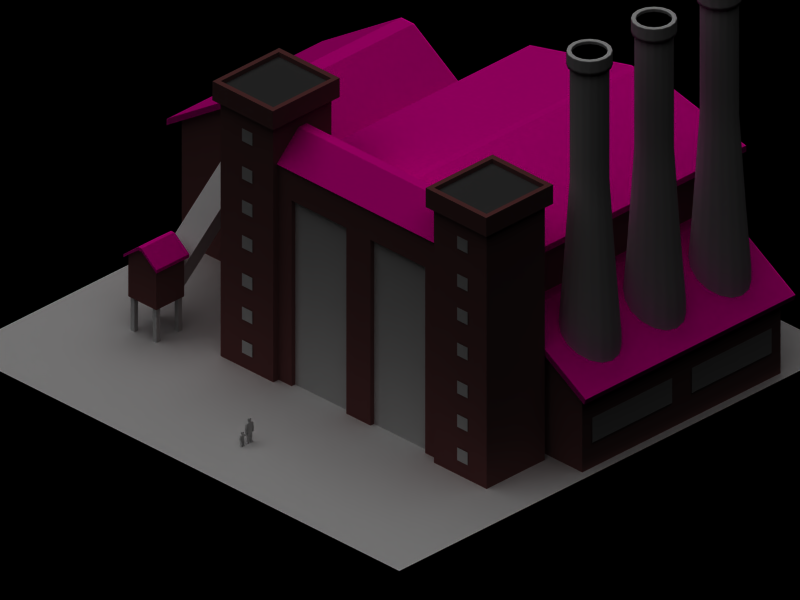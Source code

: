 # Source: powerscoal-empty.blend  (saved by Blender 2.36.0; exported with 4.5.12 LTS)
import bpy
from mathutils import Matrix  # noqa: F401  (used for matrix-valued properties, if any)

bpy.ops.wm.read_factory_settings(use_empty=True)
scene = bpy.context.scene
scene.name = '1'

# ---- collections
col_collection_1 = bpy.data.collections.new('Collection 1'); scene.collection.children.link(col_collection_1)

# ---- materials (node trees are filled in below, after node groups)
mat_wall = bpy.data.materials.new('Wall')
mat_wall.alpha_threshold = 0.0
mat_wall.preview_render_type = 'FLAT'
mat_wall.roughness = 0.5
mat_wall.line_color = (0.0, 0.0, 0.0, 1.0)
mat_window = bpy.data.materials.new('Window')
mat_window.alpha_threshold = 0.0
mat_window.preview_render_type = 'CUBE'
mat_window.roughness = 0.5
mat_window.specular_intensity = 0.8177
mat_window.line_color = (0.0, 0.0, 0.0, 1.0)
mat_firestationwall_002 = bpy.data.materials.new('FirestationWall.002')
mat_firestationwall_002.alpha_threshold = 0.0
mat_firestationwall_002.preview_render_type = 'CUBE'
mat_firestationwall_002.diffuse_color = (0.4316, 0.2347, 0.2347, 1.0)
mat_firestationwall_002.roughness = 0.5
mat_firestationwall_002.specular_intensity = 0.0957
mat_firestationwall_002.line_color = (0.0, 0.0, 0.0, 1.0)
mat_dachziegel = bpy.data.materials.new('Dachziegel')
mat_dachziegel.alpha_threshold = 0.0
mat_dachziegel.preview_render_type = 'CUBE'
mat_dachziegel.diffuse_color = (1.0, 0.0, 0.6407, 1.0)
mat_dachziegel.roughness = 0.5
mat_dachziegel.specular_intensity = 0.1535
mat_dachziegel.line_color = (0.0, 0.0, 0.0, 1.0)
mat_singlewindow = bpy.data.materials.new('SingleWindow')
mat_singlewindow.alpha_threshold = 0.0
mat_singlewindow.preview_render_type = 'FLAT'
mat_singlewindow.roughness = 0.5
mat_singlewindow.line_color = (0.0, 0.0, 0.0, 1.0)
mat_chimney = bpy.data.materials.new('Chimney')
mat_chimney.alpha_threshold = 0.0
mat_chimney.preview_render_type = 'FLAT'
mat_chimney.roughness = 0.5
mat_chimney.line_color = (0.0, 0.0, 0.0, 1.0)
mat_black = bpy.data.materials.new('Black')
mat_black.alpha_threshold = 0.0
mat_black.preview_render_type = 'FLAT'
mat_black.diffuse_color = (0.0, 0.0, 0.0, 1.0)
mat_black.roughness = 0.5
mat_black.specular_intensity = 0.269
mat_black.line_color = (0.0, 0.0, 0.0, 1.0)
mat_roof = bpy.data.materials.new('Roof')
mat_roof.alpha_threshold = 0.0
mat_roof.diffuse_color = (0.2311, 0.2311, 0.2311, 1.0)
mat_roof.roughness = 0.5
mat_roof.line_color = (0.0, 0.0, 0.0, 1.0)
mat_ground = bpy.data.materials.new('Ground')
mat_ground.alpha_threshold = 0.0
mat_ground.preview_render_type = 'FLAT'
mat_ground.roughness = 0.5
mat_ground.specular_intensity = 0.2
mat_ground.line_color = (0.0, 0.0, 0.0, 1.0)

# ---- material node trees

# ---- cameras
cam_camera = bpy.data.cameras.new('Camera')
cam_camera.type = 'ORTHO'
cam_camera.passepartout_alpha = 0.2
cam_camera.clip_end = 100.0
cam_camera.lens = 10.0
cam_camera.ortho_scale = 25.6
cam_camera.show_passepartout = False
cam_camera.show_safe_areas = True
cam_camera.dof.focus_distance = 0.0
cam_camera.dof.aperture_fstop = 128.0

# ---- lights
light_lamp_001 = bpy.data.lights.new('Lamp.001', 'SUN')
light_lamp_001.transmission_factor = 0.0
light_lamp_001.angle = 1.571
light_lamp_001.energy = 1.0
light_lamp_001.shadow_buffer_clip_start = 0.5
light_lamp_001.shadow_soft_size = 1.0
light_lamp_001.shadow_cascade_max_distance = 1000.0
light_lamp_001.cycles.use_multiple_importance_sampling = False
light_lamp = bpy.data.lights.new('Lamp', 'SUN')
light_lamp.transmission_factor = 0.0
light_lamp.angle = 1.571
light_lamp.energy = 0.7626
light_lamp.shadow_buffer_clip_start = 0.5
light_lamp.shadow_soft_size = 1.0
light_lamp.shadow_cascade_max_distance = 1000.0
light_lamp.cycles.use_multiple_importance_sampling = False

# ---- meshes
me_cube_018 = bpy.data.meshes.new('Cube.018')
me_cube_018.from_pydata([(-4.012, 4.217e-07, -0.4664), (4.012, -3.029e-07, -0.4664), (-4.012, 3.029e-07, 0.4664), (4.012, -4.217e-07, 0.4664)], [], [(2, 0, 1, 3)])
me_cube_018.polygons.foreach_set('material_index', [1])
me_cube_018.materials.append(mat_wall)
me_cube_018.materials.append(mat_window)
me_cube_018.use_remesh_preserve_volume = False
me_cube_018.use_remesh_preserve_attributes = False
me_cube_018.use_mirror_vertex_groups = False
me_cube_018.auto_texspace = False
me_cube_018.update()
me_cube_011 = bpy.data.meshes.new('Cube.011')
me_cube_011.from_pydata([(4.768e-07, 1.336, -3.501), (0.0, -1.336, -3.501), (0.0, 1.336, 3.501), (-4.768e-07, -1.336, 3.501)], [], [(2, 0, 1, 3)])
me_cube_011.polygons.foreach_set('material_index', [1])
me_cube_011.materials.append(mat_wall)
me_cube_011.materials.append(mat_window)
me_cube_011.use_remesh_preserve_volume = False
me_cube_011.use_remesh_preserve_attributes = False
me_cube_011.use_mirror_vertex_groups = False
me_cube_011.auto_texspace = False
me_cube_011.update()
me_cube_017 = bpy.data.meshes.new('Cube.017')
me_cube_017.from_pydata([(1.509, -1.407, 1.407), (1.509, 1.407, 1.407), (1.509, -1.407, -1.407), (1.509, 1.407, -1.407), (0.4475, 1.407, -1.407), (0.4475, -1.407, -1.407), (0.4475, 1.407, 1.407), (0.4475, -1.407, 1.407), (0.4475, -1.0, 1.0), (0.4475, 1.0, 1.0), (0.4475, -1.0, -1.0), (0.4475, 1.0, -1.0)], [], [(0, 2, 3, 1), (2, 0, 7, 5), (4, 6, 1, 3), (0, 1, 6, 7), (5, 4, 3, 2), (10, 11, 4, 5), (9, 8, 7, 6), (11, 9, 6, 4), (8, 10, 5, 7)])
me_cube_017.materials.append(mat_firestationwall_002)
me_cube_017.use_remesh_preserve_volume = False
me_cube_017.use_remesh_preserve_attributes = False
me_cube_017.use_mirror_vertex_groups = False
me_cube_017.update()
me_cube_016 = bpy.data.meshes.new('Cube.016')
me_cube_016.from_pydata([(1.182, 1.744, 0.1196), (1.182, 1.744, -0.1196), (-1.178, 1.746, 0.1196), (-1.178, 1.746, -0.1196), (-1.179, 0.9718, -1.183), (-1.179, 0.9718, 1.183), (1.181, 0.9697, -1.183), (1.181, 0.9696, 1.183), (1.182, 1.917, 0.1196), (1.181, 1.143, 1.183), (-1.179, 1.145, 1.183), (-1.178, 1.92, 0.1196), (1.182, 1.917, -0.1196), (1.181, 1.143, -1.183), (-1.178, 1.92, -0.1196), (-1.179, 1.145, -1.183)], [], [(0, 1, 3, 2), (6, 4, 3, 1), (0, 2, 5, 7), (0, 7, 9, 8), (7, 5, 10, 9), (5, 2, 11, 10), (6, 1, 12, 13), (3, 4, 15, 14), (4, 6, 13, 15), (2, 3, 14, 11), (1, 0, 8, 12), (8, 11, 10, 9), (13, 15, 14, 12), (8, 12, 14, 11)])
me_cube_016.materials.append(mat_dachziegel)
me_cube_016.use_remesh_preserve_volume = False
me_cube_016.use_remesh_preserve_attributes = False
me_cube_016.use_mirror_vertex_groups = False
me_cube_016.update()
me_cube_015 = bpy.data.meshes.new('Cube.015')
me_cube_015.from_pydata([(5.038, 0.09083, 4.611), (-4.472, 0.09083, 4.611), (-4.472, 0.9017, 4.611), (5.038, 0.9017, 4.611), (-4.472, -3.02, 2.735), (5.038, -3.02, 2.735), (5.038, 0.02076, 4.818), (5.038, -3.09, 2.943), (-4.472, -3.09, 2.943), (-4.472, 0.02076, 4.818), (-4.472, 0.9032, 4.818), (5.038, 0.9032, 4.818)], [], [(0, 3, 2, 1), (0, 1, 4, 5), (0, 5, 7, 6), (5, 4, 8, 7), (4, 1, 9, 8), (1, 2, 10, 9), (2, 3, 11, 10), (3, 0, 6, 11), (6, 9, 8, 7), (6, 11, 10, 9)])
me_cube_015.materials.append(mat_dachziegel)
me_cube_015.use_remesh_preserve_volume = False
me_cube_015.use_remesh_preserve_attributes = False
me_cube_015.use_mirror_vertex_groups = False
me_cube_015.update()
me_cube_014 = bpy.data.meshes.new('Cube.014')
me_cube_014.from_pydata([(12.51, -3.917, 2.153), (12.51, -4.203, 2.153), (14.4, -4.203, 2.153), (14.4, -3.917, 2.153), (12.85, -4.21, 3.495), (1.202, -4.21, 3.495), (1.202, -3.91, 3.495), (12.85, -3.91, 3.495), (14.4, -0.5525, 1.377), (14.4, -7.567, 1.377), (12.51, -7.567, 1.377), (12.51, -0.5525, 1.377), (12.85, 0.6754, 2.363), (1.202, 0.6754, 2.363), (1.202, -8.795, 2.363), (12.85, -8.795, 2.363), (1.202, -4.21, 3.717), (1.202, -8.795, 2.585), (12.85, -4.21, 3.717), (12.85, -8.795, 2.585), (12.85, -3.91, 3.717), (12.85, 0.6754, 2.585), (1.202, -3.91, 3.717), (1.202, 0.6754, 2.585), (12.51, -3.917, 2.375), (12.51, -0.5525, 1.599), (14.4, -0.5525, 1.599), (14.4, -3.917, 2.375), (12.51, -4.203, 2.375), (12.51, -7.567, 1.599), (14.4, -4.203, 2.375), (14.4, -7.567, 1.599)], [], [(0, 1, 2, 3), (10, 9, 2, 1), (0, 3, 8, 11), (4, 7, 6, 5), (12, 13, 6, 7), (14, 15, 4, 5), (14, 5, 16, 17), (4, 15, 19, 18), (15, 14, 17, 19), (12, 7, 20, 21), (6, 13, 23, 22), (13, 12, 21, 23), (5, 6, 22, 16), (7, 4, 18, 20), (0, 11, 25, 24), (11, 8, 26, 25), (8, 3, 27, 26), (10, 1, 28, 29), (2, 9, 31, 30), (9, 10, 29, 31), (3, 2, 30, 27), (1, 0, 24, 28), (17, 19, 18, 16), (21, 23, 22, 20), (18, 20, 22, 16), (24, 27, 26, 25), (29, 31, 30, 28), (24, 28, 30, 27)])
me_cube_014.materials.append(mat_dachziegel)
me_cube_014.use_remesh_preserve_volume = False
me_cube_014.use_remesh_preserve_attributes = False
me_cube_014.use_mirror_vertex_groups = False
me_cube_014.update()
me_plane_001 = bpy.data.meshes.new('Plane.001')
me_plane_001.from_pydata([(0.6359, -0.6359, 1.516e-07), (0.6359, 0.6359, -9.601e-08), (-0.6359, 0.6359, -1.516e-07), (-0.6359, -0.6359, 9.601e-08)], [], [(0, 3, 2, 1)])
me_plane_001.materials.append(mat_singlewindow)
me_plane_001.use_remesh_preserve_volume = False
me_plane_001.use_remesh_preserve_attributes = False
me_plane_001.use_mirror_vertex_groups = False
me_plane_001.update()
me_cylinder_002 = bpy.data.meshes.new('Cylinder.002')
me_cylinder_002.from_pydata([(1.0, 1.0, -1.0), (1.307, 0.5412, -1.0), (1.414, -6.182e-08, -1.0), (1.307, -0.5412, -1.0), (1.0, -1.0, -1.0), (0.5412, -1.307, -1.0), (2.135e-07, -1.414, -1.0), (-0.5412, -1.307, -1.0), (-1.0, -1.0, -1.0), (-1.307, -0.5412, -1.0), (-1.414, 1.686e-08, -1.0), (-1.307, 0.5412, -1.0), (-1.0, 1.0, -1.0), (-0.5412, 1.307, -1.0), (9.216e-07, 1.414, -1.0), (0.5412, 1.307, -1.0), (1.0, 1.0, 4.413), (1.307, 0.5412, 4.413), (1.414, -1.826e-06, 4.413), (1.307, -0.5412, 4.413), (1.0, -1.0, 4.413), (0.5412, -1.307, 4.413), (-2.731e-06, -1.414, 4.413), (-0.5412, -1.307, 4.413), (-1.0, -1.0, 4.413), (-1.307, -0.5412, 4.413), (-1.414, 3.636e-06, 4.413), (-1.307, 0.5412, 4.413), (-1.0, 1.0, 4.413), (-0.5412, 1.307, 4.413), (4.541e-06, 1.414, 4.413), (0.5412, 1.307, 4.413), (0.0, 0.0, -1.0), (0.4499, 1.086, 7.628), (3.774e-06, 1.176, 7.628), (-0.4499, 1.086, 7.628), (-0.8312, 0.8312, 7.628), (-1.086, 0.4499, 7.628), (-1.176, 3.022e-06, 7.628), (-1.086, -0.4499, 7.628), (-0.8312, -0.8312, 7.628), (-0.4499, -1.086, 7.628), (-2.27e-06, -1.176, 7.628), (0.4499, -1.086, 7.628), (0.8312, -0.8312, 7.628), (1.086, -0.4499, 7.628), (1.176, -1.518e-06, 7.628), (1.086, 0.4499, 7.628), (0.8312, 0.8312, 7.628), (0.6177, 0.6177, 12.28), (0.807, 0.3343, 12.28), (0.8735, -1.128e-06, 12.28), (0.807, -0.3343, 12.28), (0.6177, -0.6177, 12.28), (0.3343, -0.807, 12.28), (-1.687e-06, -0.8735, 12.28), (-0.3343, -0.807, 12.28), (-0.6177, -0.6177, 12.28), (-0.807, -0.3343, 12.28), (-0.8735, 2.246e-06, 12.28), (-0.807, 0.3343, 12.28), (-0.6177, 0.6177, 12.28), (-0.3343, 0.807, 12.28), (2.805e-06, 0.8735, 12.28), (0.3343, 0.807, 12.28), (0.3343, 0.807, 17.89), (2.805e-06, 0.8735, 17.89), (-0.3343, 0.807, 17.89), (-0.6177, 0.6177, 17.89), (-0.807, 0.3343, 17.89), (-0.8735, 2.246e-06, 17.89), (-0.807, -0.3343, 17.89), (-0.6177, -0.6177, 17.89), (-0.3343, -0.807, 17.89), (-1.687e-06, -0.8735, 17.89), (0.3343, -0.807, 17.89), (0.6177, -0.6177, 17.89), (0.807, -0.3343, 17.89), (0.8735, -1.128e-06, 17.89), (0.807, 0.3343, 17.89), (0.6177, 0.6177, 17.89), (0.4854, 0.4854, 17.89), (0.6342, 0.2627, 17.89), (0.6865, -8.22e-07, 17.89), (0.6342, -0.2627, 17.89), (0.4854, -0.4854, 17.89), (0.2627, -0.6342, 17.89), (-1.29e-06, -0.6865, 17.89), (-0.2627, -0.6342, 17.89), (-0.4854, -0.4854, 17.89), (-0.6342, -0.2627, 17.89), (-0.6865, 1.829e-06, 17.89), (-0.6342, 0.2627, 17.89), (-0.4854, 0.4854, 17.89), (-0.2627, 0.6342, 17.89), (2.24e-06, 0.6865, 17.89), (0.2627, 0.6342, 17.89), (3.603e-08, 6.456e-08, 13.28), (0.2627, 0.6342, 13.28), (2.24e-06, 0.6865, 13.28), (-0.2627, 0.6342, 13.28), (-0.4854, 0.4854, 13.28), (-0.6342, 0.2627, 13.28), (-0.6865, 1.829e-06, 13.28), (-0.6342, -0.2627, 13.28), (-0.4854, -0.4854, 13.28), (-0.2627, -0.6342, 13.28), (-1.29e-06, -0.6865, 13.28), (0.2627, -0.6342, 13.28), (0.4854, -0.4854, 13.28), (0.6342, -0.2627, 13.28), (0.6865, -8.22e-07, 13.28), (0.6342, 0.2627, 13.28), (0.4854, 0.4854, 13.28), (0.2627, 0.6342, 18.13), (2.24e-06, 0.6865, 18.13), (-0.2627, 0.6342, 18.13), (-0.4854, 0.4854, 18.13), (-0.6342, 0.2627, 18.13), (-0.6865, 1.829e-06, 18.13), (-0.6342, -0.2627, 18.13), (-0.4854, -0.4854, 18.13), (-0.2627, -0.6342, 18.13), (-1.29e-06, -0.6865, 18.13), (0.2627, -0.6342, 18.13), (0.4854, -0.4854, 18.13), (0.6342, -0.2627, 18.13), (0.6865, -8.22e-07, 18.13), (0.6342, 0.2627, 18.13), (0.4854, 0.4854, 18.13), (0.6177, 0.6177, 18.13), (0.807, 0.3343, 18.13), (0.8735, -1.128e-06, 18.13), (0.807, -0.3343, 18.13), (0.6177, -0.6177, 18.13), (0.3343, -0.807, 18.13), (-1.687e-06, -0.8735, 18.13), (-0.3343, -0.807, 18.13), (-0.6177, -0.6177, 18.13), (-0.807, -0.3343, 18.13), (-0.8735, 2.246e-06, 18.13), (-0.807, 0.3343, 18.13), (-0.6177, 0.6177, 18.13), (-0.3343, 0.807, 18.13), (2.805e-06, 0.8735, 18.13), (0.3343, 0.807, 18.13), (0.3921, 0.9466, 18.13), (3.259e-06, 1.025, 18.13), (-0.3921, 0.9466, 18.13), (-0.7245, 0.7245, 18.13), (-0.9466, 0.3921, 18.13), (-1.025, 2.583e-06, 18.13), (-0.9466, -0.3921, 18.13), (-0.7245, -0.7245, 18.13), (-0.3921, -0.9466, 18.13), (-2.01e-06, -1.025, 18.13), (0.3921, -0.9466, 18.13), (0.7245, -0.7245, 18.13), (0.9466, -0.3921, 18.13), (1.025, -1.374e-06, 18.13), (0.9466, 0.3921, 18.13), (0.7245, 0.7245, 18.13), (0.5693, 0.5693, 18.13), (0.7439, 0.3081, 18.13), (0.8052, -1.015e-06, 18.13), (0.7439, -0.3081, 18.13), (0.5693, -0.5693, 18.13), (0.3081, -0.7439, 18.13), (-1.544e-06, -0.8052, 18.13), (-0.3081, -0.7439, 18.13), (-0.5693, -0.5693, 18.13), (-0.7439, -0.3081, 18.13), (-0.8052, 2.095e-06, 18.13), (-0.7439, 0.3081, 18.13), (-0.5693, 0.5693, 18.13), (-0.3081, 0.7439, 18.13), (2.597e-06, 0.8052, 18.13), (0.3081, 0.7439, 18.13), (0.3081, 0.7439, 18.68), (2.597e-06, 0.8052, 18.68), (-0.3081, 0.7439, 18.68), (-0.5693, 0.5693, 18.68), (-0.7439, 0.3081, 18.68), (-0.8052, 2.095e-06, 18.68), (-0.7439, -0.3081, 18.68), (-0.5693, -0.5693, 18.68), (-0.3081, -0.7439, 18.68), (-1.544e-06, -0.8052, 18.68), (0.3081, -0.7439, 18.68), (0.5693, -0.5693, 18.68), (0.7439, -0.3081, 18.68), (0.8052, -1.015e-06, 18.68), (0.7439, 0.3081, 18.68), (0.5693, 0.5693, 18.68), (0.7245, 0.7245, 18.68), (0.9466, 0.3921, 18.68), (1.025, -1.374e-06, 18.68), (0.9466, -0.3921, 18.68), (0.7245, -0.7245, 18.68), (0.3921, -0.9466, 18.68), (-2.01e-06, -1.025, 18.68), (-0.3921, -0.9466, 18.68), (-0.7245, -0.7245, 18.68), (-0.9466, -0.3921, 18.68), (-1.025, 2.583e-06, 18.68), (-0.9466, 0.3921, 18.68), (-0.7245, 0.7245, 18.68), (-0.3921, 0.9466, 18.68), (3.259e-06, 1.025, 18.68), (0.3921, 0.9466, 18.68), (0.3921, 0.9466, 18.83), (3.259e-06, 1.025, 18.83), (-0.3921, 0.9466, 18.83), (-0.7245, 0.7245, 18.83), (-0.9466, 0.3921, 18.83), (-1.025, 2.583e-06, 18.83), (-0.9466, -0.3921, 18.83), (-0.7245, -0.7245, 18.83), (-0.3921, -0.9466, 18.83), (-2.01e-06, -1.025, 18.83), (0.3921, -0.9466, 18.83), (0.7245, -0.7245, 18.83), (0.9466, -0.3921, 18.83), (1.025, -1.374e-06, 18.83), (0.9466, 0.3921, 18.83), (0.7245, 0.7245, 18.83), (0.5693, 0.5693, 18.83), (0.7439, 0.3081, 18.83), (0.8052, -1.015e-06, 18.83), (0.7439, -0.3081, 18.83), (0.5693, -0.5693, 18.83), (0.3081, -0.7439, 18.83), (-1.544e-06, -0.8052, 18.83), (-0.3081, -0.7439, 18.83), (-0.5693, -0.5693, 18.83), (-0.7439, -0.3081, 18.83), (-0.8052, 2.095e-06, 18.83), (-0.7439, 0.3081, 18.83), (-0.5693, 0.5693, 18.83), (-0.3081, 0.7439, 18.83), (2.597e-06, 0.8052, 18.83), (0.3081, 0.7439, 18.83)], [], [(32, 0, 1), (32, 1, 2), (32, 2, 3), (32, 3, 4), (32, 4, 5), (32, 5, 6), (32, 6, 7), (32, 7, 8), (32, 8, 9), (32, 9, 10), (32, 10, 11), (32, 11, 12), (32, 12, 13), (32, 13, 14), (32, 14, 15), (15, 0, 32), (0, 16, 17, 1), (1, 17, 18, 2), (2, 18, 19, 3), (3, 19, 20, 4), (4, 20, 21, 5), (5, 21, 22, 6), (6, 22, 23, 7), (7, 23, 24, 8), (8, 24, 25, 9), (9, 25, 26, 10), (10, 26, 27, 11), (11, 27, 28, 12), (12, 28, 29, 13), (13, 29, 30, 14), (14, 30, 31, 15), (16, 0, 15, 31), (16, 31, 33, 48), (31, 30, 34, 33), (30, 29, 35, 34), (29, 28, 36, 35), (28, 27, 37, 36), (27, 26, 38, 37), (26, 25, 39, 38), (25, 24, 40, 39), (24, 23, 41, 40), (23, 22, 42, 41), (22, 21, 43, 42), (21, 20, 44, 43), (20, 19, 45, 44), (19, 18, 46, 45), (18, 17, 47, 46), (17, 16, 48, 47), (47, 48, 49, 50), (46, 47, 50, 51), (45, 46, 51, 52), (44, 45, 52, 53), (43, 44, 53, 54), (42, 43, 54, 55), (41, 42, 55, 56), (40, 41, 56, 57), (39, 40, 57, 58), (38, 39, 58, 59), (37, 38, 59, 60), (36, 37, 60, 61), (35, 36, 61, 62), (34, 35, 62, 63), (33, 34, 63, 64), (48, 33, 64, 49), (49, 64, 65, 80), (64, 63, 66, 65), (63, 62, 67, 66), (62, 61, 68, 67), (61, 60, 69, 68), (60, 59, 70, 69), (59, 58, 71, 70), (58, 57, 72, 71), (57, 56, 73, 72), (56, 55, 74, 73), (55, 54, 75, 74), (54, 53, 76, 75), (53, 52, 77, 76), (52, 51, 78, 77), (51, 50, 79, 78), (50, 49, 80, 79), (81, 96, 98, 113), (96, 95, 99, 98), (95, 94, 100, 99), (94, 93, 101, 100), (93, 92, 102, 101), (92, 91, 103, 102), (91, 90, 104, 103), (90, 89, 105, 104), (89, 88, 106, 105), (88, 87, 107, 106), (87, 86, 108, 107), (86, 85, 109, 108), (85, 84, 110, 109), (84, 83, 111, 110), (83, 82, 112, 111), (82, 81, 113, 112), (97, 112, 113), (97, 111, 112), (97, 110, 111), (97, 109, 110), (97, 108, 109), (97, 107, 108), (97, 106, 107), (97, 105, 106), (97, 104, 105), (97, 103, 104), (97, 102, 103), (97, 101, 102), (97, 100, 101), (97, 99, 100), (97, 98, 99), (97, 113, 98), (96, 81, 129, 114), (95, 96, 114, 115), (94, 95, 115, 116), (93, 94, 116, 117), (92, 93, 117, 118), (91, 92, 118, 119), (90, 91, 119, 120), (89, 90, 120, 121), (88, 89, 121, 122), (87, 88, 122, 123), (86, 87, 123, 124), (85, 86, 124, 125), (84, 85, 125, 126), (83, 84, 126, 127), (82, 83, 127, 128), (81, 82, 128, 129), (79, 80, 130, 131), (78, 79, 131, 132), (77, 78, 132, 133), (76, 77, 133, 134), (75, 76, 134, 135), (74, 75, 135, 136), (73, 74, 136, 137), (72, 73, 137, 138), (71, 72, 138, 139), (70, 71, 139, 140), (69, 70, 140, 141), (68, 69, 141, 142), (67, 68, 142, 143), (66, 67, 143, 144), (65, 66, 144, 145), (80, 65, 145, 130), (130, 145, 146, 161), (145, 144, 147, 146), (144, 143, 148, 147), (143, 142, 149, 148), (142, 141, 150, 149), (141, 140, 151, 150), (140, 139, 152, 151), (139, 138, 153, 152), (138, 137, 154, 153), (137, 136, 155, 154), (136, 135, 156, 155), (135, 134, 157, 156), (134, 133, 158, 157), (133, 132, 159, 158), (132, 131, 160, 159), (131, 130, 161, 160), (129, 128, 163, 162), (128, 127, 164, 163), (127, 126, 165, 164), (126, 125, 166, 165), (125, 124, 167, 166), (124, 123, 168, 167), (123, 122, 169, 168), (122, 121, 170, 169), (121, 120, 171, 170), (120, 119, 172, 171), (119, 118, 173, 172), (118, 117, 174, 173), (117, 116, 175, 174), (116, 115, 176, 175), (115, 114, 177, 176), (114, 129, 162, 177), (177, 162, 193, 178), (176, 177, 178, 179), (175, 176, 179, 180), (174, 175, 180, 181), (173, 174, 181, 182), (172, 173, 182, 183), (171, 172, 183, 184), (170, 171, 184, 185), (169, 170, 185, 186), (168, 169, 186, 187), (167, 168, 187, 188), (166, 167, 188, 189), (165, 166, 189, 190), (164, 165, 190, 191), (163, 164, 191, 192), (162, 163, 192, 193), (160, 161, 194, 195), (159, 160, 195, 196), (158, 159, 196, 197), (157, 158, 197, 198), (156, 157, 198, 199), (155, 156, 199, 200), (154, 155, 200, 201), (153, 154, 201, 202), (152, 153, 202, 203), (151, 152, 203, 204), (150, 151, 204, 205), (149, 150, 205, 206), (148, 149, 206, 207), (147, 148, 207, 208), (146, 147, 208, 209), (161, 146, 209, 194), (194, 209, 210, 225), (209, 208, 211, 210), (208, 207, 212, 211), (207, 206, 213, 212), (206, 205, 214, 213), (205, 204, 215, 214), (204, 203, 216, 215), (203, 202, 217, 216), (202, 201, 218, 217), (201, 200, 219, 218), (200, 199, 220, 219), (199, 198, 221, 220), (198, 197, 222, 221), (197, 196, 223, 222), (196, 195, 224, 223), (195, 194, 225, 224), (193, 192, 227, 226), (192, 191, 228, 227), (191, 190, 229, 228), (190, 189, 230, 229), (189, 188, 231, 230), (188, 187, 232, 231), (187, 186, 233, 232), (186, 185, 234, 233), (185, 184, 235, 234), (184, 183, 236, 235), (183, 182, 237, 236), (182, 181, 238, 237), (181, 180, 239, 238), (180, 179, 240, 239), (179, 178, 241, 240), (178, 193, 226, 241), (224, 225, 226, 227), (223, 224, 227, 228), (222, 223, 228, 229), (221, 222, 229, 230), (220, 221, 230, 231), (219, 220, 231, 232), (218, 219, 232, 233), (217, 218, 233, 234), (216, 217, 234, 235), (215, 216, 235, 236), (214, 215, 236, 237), (213, 214, 237, 238), (212, 213, 238, 239), (211, 212, 239, 240), (210, 211, 240, 241), (225, 210, 241, 226)])
me_cylinder_002.polygons.foreach_set('use_smooth', [True] * 256)
me_cylinder_002.polygons.foreach_set('material_index', [0, 0, 0, 0, 0, 0, 0, 0, 0, 0, 0, 0, 0, 0, 0, 0, 0, 0, 0, 0, 0, 0, 0, 0, 0, 0, 0, 0, 0, 0, 0, 0, 0, 0, 0, 0, 0, 0, 0, 0, 0, 0, 0, 0, 0, 0, 0, 0, 0, 0, 0, 0, 0, 0, 0, 0, 0, 0, 0, 0, 0, 0, 0, 0, 0, 0, 0, 0, 0, 0, 0, 0, 0, 0, 0, 0, 0, 0, 0, 0, 1, 1, 1, 1, 1, 1, 1, 1, 1, 1, 1, 1, 1, 1, 1, 1, 1, 1, 1, 1, 1, 1, 1, 1, 1, 1, 1, 1, 1, 1, 1, 1, 1, 1, 1, 1, 1, 1, 1, 1, 1, 1, 1, 1, 1, 1, 1, 1, 0, 0, 0, 0, 0, 0, 0, 0, 0, 0, 0, 0, 0, 0, 0, 0, 0, 0, 0, 0, 0, 0, 0, 0, 0, 0, 0, 0, 0, 0, 0, 0, 1, 1, 1, 1, 1, 1, 1, 1, 1, 1, 1, 1, 1, 1, 1, 1, 1, 1, 1, 1, 1, 1, 1, 1, 1, 1, 1, 1, 1, 1, 1, 1, 0, 0, 0, 0, 0, 0, 0, 0, 0, 0, 0, 0, 0, 0, 0, 0, 0, 0, 0, 0, 0, 0, 0, 0, 0, 0, 0, 0, 0, 0, 0, 0, 0, 0, 0, 0, 0, 0, 0, 0, 0, 0, 0, 0, 0, 0, 0, 0, 0, 0, 0, 0, 0, 0, 0, 0, 0, 0, 0, 0, 0, 0, 0, 0])
me_cylinder_002.materials.append(mat_chimney)
me_cylinder_002.materials.append(mat_black)
me_cylinder_002.use_remesh_preserve_volume = False
me_cylinder_002.use_remesh_preserve_attributes = False
me_cylinder_002.use_mirror_vertex_groups = False
me_cylinder_002.update()
me_cube_012 = bpy.data.meshes.new('Cube.012')
me_cube_012.from_pydata([(1.056, 0.1594, -0.08354), (1.056, -0.007646, -0.08354), (0.8893, -0.007646, -0.08354), (0.8893, 0.1594, -0.08354), (1.056, 0.1594, 0.08354), (1.056, -0.007646, 0.08354), (0.8893, -0.007646, 0.08354), (0.8893, 0.1594, 0.08354), (0.06284, 0.1594, -0.08354), (0.06284, -0.007646, -0.08354), (-0.1042, -0.007646, -0.08354), (-0.1042, 0.1594, -0.08354), (0.06284, 0.1594, 0.08354), (0.06284, -0.007646, 0.08354), (-0.1042, -0.007646, 0.08354), (-0.1042, 0.1594, 0.08354)], [], [(0, 1, 2, 3), (4, 7, 6, 5), (0, 4, 5, 1), (1, 5, 6, 2), (2, 6, 7, 3), (4, 0, 3, 7), (8, 9, 10, 11), (12, 15, 14, 13), (8, 12, 13, 9), (9, 13, 14, 10), (10, 14, 15, 11), (12, 8, 11, 15)])
me_cube_012.use_remesh_preserve_volume = False
me_cube_012.use_remesh_preserve_attributes = False
me_cube_012.use_mirror_vertex_groups = False
me_cube_012.update()
me_cube_010 = bpy.data.meshes.new('Cube.010')
me_cube_010.from_pydata([(1.056, 0.1594, -0.08354), (1.056, -0.007646, -0.08354), (0.8893, -0.007646, -0.08354), (0.8893, 0.1594, -0.08354), (1.056, 0.1594, 0.08354), (1.056, -0.007646, 0.08354), (0.8893, -0.007646, 0.08354), (0.8893, 0.1594, 0.08354), (0.06284, 0.1594, -0.08354), (0.06284, -0.007646, -0.08354), (-0.1042, -0.007646, -0.08354), (-0.1042, 0.1594, -0.08354), (0.06284, 0.1594, 0.08354), (0.06284, -0.007646, 0.08354), (-0.1042, -0.007646, 0.08354), (-0.1042, 0.1594, 0.08354)], [], [(0, 1, 2, 3), (4, 7, 6, 5), (0, 4, 5, 1), (1, 5, 6, 2), (2, 6, 7, 3), (4, 0, 3, 7), (8, 9, 10, 11), (12, 15, 14, 13), (8, 12, 13, 9), (9, 13, 14, 10), (10, 14, 15, 11), (12, 8, 11, 15)])
me_cube_010.use_remesh_preserve_volume = False
me_cube_010.use_remesh_preserve_attributes = False
me_cube_010.use_mirror_vertex_groups = False
me_cube_010.update()
me_cube_008 = bpy.data.meshes.new('Cube.008')
me_cube_008.from_pydata([(1.001, 1.12, 1.0), (1.001, 1.12, -1.0), (-0.9985, 1.122, 1.0), (-0.9985, 1.122, -1.0), (-1.001, -1.12, -1.0), (-1.001, -1.12, 1.0), (0.9985, -1.122, -1.0), (0.9985, -1.122, 1.0), (-0.9978, 1.746, -0.1196), (-0.9978, 1.746, 0.1196), (1.002, 1.744, -0.1196), (1.002, 1.744, 0.1196)], [], [(0, 1, 6, 7), (6, 4, 3, 1), (4, 5, 2, 3), (0, 2, 5, 7), (2, 0, 11, 9), (3, 2, 9, 8), (1, 3, 8, 10), (1, 0, 11, 10), (11, 10, 8, 9)])
me_cube_008.materials.append(mat_firestationwall_002)
me_cube_008.use_remesh_preserve_volume = False
me_cube_008.use_remesh_preserve_attributes = False
me_cube_008.use_mirror_vertex_groups = False
me_cube_008.update()
me_cube_003 = bpy.data.meshes.new('Cube.003')
me_cube_003.from_pydata([(0.4475, 1.0, -1.0), (0.4475, -1.0, -1.0), (-0.3068, -1.0, -1.0), (-0.3068, 1.0, -1.0), (0.4475, 1.0, 1.0), (0.4475, -1.0, 1.0), (-0.3068, -1.0, 1.0), (-0.3068, 1.0, 1.0), (-6.823, -7.143, 1.0), (-6.823, -9.143, 1.0), (-6.823, -7.143, -1.0), (-6.823, -9.143, -1.0)], [], [(0, 1, 2, 3), (4, 7, 6, 5), (1, 5, 6, 2), (4, 0, 3, 7), (7, 3, 10, 8), (2, 6, 9, 11), (6, 7, 8, 9), (3, 2, 11, 10), (11, 9, 8, 10)])
me_cube_003.materials.append(mat_chimney)
me_cube_003.use_remesh_preserve_volume = False
me_cube_003.use_remesh_preserve_attributes = False
me_cube_003.use_mirror_vertex_groups = False
me_cube_003.update()
me_cube_009 = bpy.data.meshes.new('Cube.009')
me_cube_009.from_pydata([(0.4565, 1.901, -2.899), (0.4565, -1.97, -2.899), (-3.415, -1.97, -2.899), (-3.415, 1.901, -2.899), (0.4565, 1.901, 2.83), (0.4565, -1.97, 2.83), (-3.415, -1.97, 2.83), (-3.415, 1.901, 2.83)], [], [(0, 1, 2, 3), (4, 7, 6, 5), (0, 4, 5, 1), (1, 5, 6, 2), (2, 6, 7, 3), (4, 0, 3, 7)])
me_cube_009.use_remesh_preserve_volume = False
me_cube_009.use_remesh_preserve_attributes = False
me_cube_009.use_mirror_vertex_groups = False
me_cube_009.update()
me_cube_007 = bpy.data.meshes.new('Cube.007')
me_cube_007.from_pydata([(0.5698, 4.346, 4.143), (0.5698, -4.346, 4.143), (-0.5698, -4.346, 4.143), (-0.5698, 4.346, 4.143), (-4.274, 4.346, 3.242), (-4.274, -4.346, 3.242), (4.274, -4.346, 3.242), (4.274, 4.346, 3.242), (0.7316, 4.346, 4.313), (4.714, 4.346, 3.338), (4.714, -4.346, 3.338), (0.7316, -4.346, 4.313), (-0.7316, 4.346, 4.313), (-4.714, 4.346, 3.338), (-0.7316, -4.346, 4.313), (-4.714, -4.346, 3.338)], [], [(0, 3, 2, 1), (4, 5, 2, 3), (0, 1, 6, 7), (0, 7, 9, 8), (7, 6, 10, 9), (6, 1, 11, 10), (4, 3, 12, 13), (2, 5, 15, 14), (5, 4, 13, 15), (1, 2, 14, 11), (3, 0, 8, 12), (8, 11, 10, 9), (13, 15, 14, 12), (8, 12, 14, 11)])
me_cube_007.materials.append(mat_dachziegel)
me_cube_007.use_remesh_preserve_volume = False
me_cube_007.use_remesh_preserve_attributes = False
me_cube_007.use_mirror_vertex_groups = False
me_cube_007.auto_texspace = False
me_cube_007.update()
me_cube_001 = bpy.data.meshes.new('Cube.001')
me_cube_001.from_pydata([(1.404, 1.0, -5.448), (1.404, -1.0, -5.448), (-1.404, -1.0, -5.448), (-1.404, 1.0, -5.448), (1.404, 1.0, 6.036), (1.404, -1.0, 6.036), (-1.404, -1.0, 6.036), (-1.404, 1.0, 6.036), (-1.613, 1.149, 6.036), (-1.613, -1.149, 6.036), (1.613, -1.149, 6.036), (1.613, 1.149, 6.036), (1.613, 1.149, 6.862), (1.613, -1.149, 6.862), (-1.613, -1.149, 6.862), (-1.613, 1.149, 6.862), (-1.396, 0.9948, 6.862), (-1.396, -0.9948, 6.862), (1.396, -0.9948, 6.862), (1.396, 0.9948, 6.862), (1.396, 0.9948, 6.669), (1.396, -0.9948, 6.669), (-1.396, -0.9948, 6.669), (-1.396, 0.9948, 6.669)], [], [(0, 1, 2, 3), (0, 4, 5, 1), (1, 5, 6, 2), (2, 6, 7, 3), (4, 0, 3, 7), (5, 4, 11, 10), (6, 5, 10, 9), (7, 6, 9, 8), (4, 7, 8, 11), (11, 8, 15, 12), (8, 9, 14, 15), (9, 10, 13, 14), (10, 11, 12, 13), (13, 12, 19, 18), (14, 13, 18, 17), (15, 14, 17, 16), (12, 15, 16, 19), (19, 16, 23, 20), (16, 17, 22, 23), (17, 18, 21, 22), (18, 19, 20, 21), (20, 23, 22, 21)])
me_cube_001.polygons.foreach_set('material_index', [0, 0, 0, 0, 0, 0, 0, 0, 0, 0, 0, 0, 0, 0, 0, 0, 0, 0, 0, 0, 0, 1])
me_cube_001.materials.append(mat_firestationwall_002)
me_cube_001.materials.append(mat_roof)
me_cube_001.use_remesh_preserve_volume = False
me_cube_001.use_remesh_preserve_attributes = False
me_cube_001.use_mirror_vertex_groups = False
me_cube_001.update()
me_cube_006 = bpy.data.meshes.new('Cube.006')
me_cube_006.from_pydata([(3.523, -0.2875, 4.299), (-3.523, -0.2875, 4.299), (-3.523, 0.2875, 4.299), (3.523, 0.2875, 4.299), (3.523, 3.879, 1.954), (-3.523, 3.879, 1.954), (-3.523, -3.879, 1.954), (3.523, -3.879, 1.954), (3.523, -0.2875, 4.538), (3.523, -3.879, 2.192), (-3.523, -3.879, 2.192), (-3.523, -0.2875, 4.538), (3.523, 0.2875, 4.538), (3.523, 3.879, 2.192), (-3.523, 0.2875, 4.538), (-3.523, 3.879, 2.192)], [], [(0, 3, 2, 1), (4, 5, 2, 3), (0, 1, 6, 7), (0, 7, 9, 8), (7, 6, 10, 9), (6, 1, 11, 10), (4, 3, 12, 13), (2, 5, 15, 14), (5, 4, 13, 15), (1, 2, 14, 11), (3, 0, 8, 12), (8, 11, 10, 9), (13, 15, 14, 12), (8, 12, 14, 11)])
me_cube_006.materials.append(mat_dachziegel)
me_cube_006.use_remesh_preserve_volume = False
me_cube_006.use_remesh_preserve_attributes = False
me_cube_006.use_mirror_vertex_groups = False
me_cube_006.update()
me_cube_005 = bpy.data.meshes.new('Cube.005')
me_cube_005.from_pydata([(2.371, 2.371, -2.371), (2.371, -2.371, -2.371), (-2.371, -2.371, -2.371), (-2.371, 2.371, -2.371), (2.371, 2.371, 2.371), (2.371, -2.371, 2.371), (-2.371, -2.371, 2.371), (-2.371, 2.371, 2.371), (-0.2013, 2.371, 4.418), (-0.2013, -2.371, 4.418), (0.2013, -2.371, 4.418), (0.2013, 2.371, 4.418)], [], [(0, 1, 2, 3), (0, 4, 5, 1), (1, 5, 6, 2), (2, 6, 7, 3), (4, 0, 3, 7), (5, 4, 11, 10), (6, 5, 10, 9), (7, 6, 9, 8), (4, 7, 8, 11), (11, 8, 9, 10)])
me_cube_005.materials.append(mat_firestationwall_002)
me_cube_005.use_remesh_preserve_volume = False
me_cube_005.use_remesh_preserve_attributes = False
me_cube_005.use_mirror_vertex_groups = False
me_cube_005.update()
me_cube_004 = bpy.data.meshes.new('Cube.004')
me_cube_004.from_pydata([(2.978, 7.3, -0.357), (2.978, -6.479, -0.357), (-1.0, -6.479, -0.357), (-1.0, 7.3, -0.357), (2.978, 7.3, 3.621), (2.978, -6.479, 3.621), (-1.0, -6.479, 3.621), (-1.0, 7.3, 3.621), (-1.0, 7.3, 5.684), (-1.0, -6.479, 5.684), (-0.1007, -6.479, 5.684), (-0.1007, 7.3, 5.684)], [], [(0, 1, 2, 3), (0, 4, 5, 1), (1, 5, 6, 2), (2, 6, 7, 3), (4, 0, 3, 7), (5, 4, 11, 10), (6, 5, 10, 9), (7, 6, 9, 8), (4, 7, 8, 11), (11, 8, 9, 10)])
me_cube_004.materials.append(mat_firestationwall_002)
me_cube_004.use_remesh_preserve_volume = False
me_cube_004.use_remesh_preserve_attributes = False
me_cube_004.use_mirror_vertex_groups = False
me_cube_004.update()
me_cube_002 = bpy.data.meshes.new('Cube.002')
me_cube_002.from_pydata([(4.346, 4.346, -4.799), (4.346, -4.346, -4.799), (-4.346, -4.346, -4.799), (-4.346, 4.346, -4.799), (4.346, 4.346, 3.297), (4.346, -4.346, 3.297), (-4.346, -4.346, 3.297), (-4.346, 4.346, 3.297), (-0.5698, 4.346, 4.225), (-0.5698, -4.346, 4.225), (0.5698, -4.346, 4.225), (0.5698, 4.346, 4.225), (4.346, 3.241e-07, -4.799), (-4.346, 1.137e-06, -4.799), (4.346, -8.263e-07, 3.297), (-4.346, 7.538e-07, 3.297), (0.5698, -9.896e-07, 4.225), (-0.5698, 7.892e-07, 4.225), (-0.5698, 3.255, 4.225), (-0.5698, -3.255, 4.225), (0.5698, -3.255, 4.225), (0.5698, 3.255, 4.225), (-4.346, -3.255, 3.297), (-4.346, 3.255, 3.297), (4.346, 3.255, 3.297), (4.346, -3.255, 3.297), (-4.346, -3.255, -4.799), (-4.346, 3.255, -4.799), (4.346, 3.255, -4.799), (4.346, -3.255, -4.799), (4.346, -0.5825, -4.799), (-4.346, -0.5825, -4.799), (4.346, -0.5825, 3.297), (-4.346, 0.5825, 3.297), (-4.346, 0.5825, -4.799), (4.346, 0.5825, 3.297), (0.5698, 0.5825, 4.225), (-4.346, -0.5825, 3.297), (-0.5698, -0.5825, 4.225), (0.5698, -0.5825, 4.225), (-0.5698, 0.5825, 4.225), (4.346, 0.5825, -4.799), (4.346, 4.346, 2.202), (4.346, -4.346, 2.202), (-4.346, -4.346, 2.202), (-4.346, 4.346, 2.202), (-4.346, 9.455e-07, 2.202), (4.346, -2.511e-07, 2.202), (4.346, -3.255, 2.202), (-4.346, 3.255, 2.202), (-4.346, -3.255, 2.202), (4.346, 3.255, 2.202), (4.346, 0.5825, 2.202), (-4.346, -0.5825, 2.202), (4.346, -0.5825, 2.202), (-4.346, 0.5825, 2.202), (-2.853, -3.255, 2.202), (-2.853, -0.5825, 2.202), (-2.853, -3.255, -4.799), (-2.853, -0.5825, -4.799), (-2.853, 0.5825, 2.202), (-2.853, 3.255, 2.202), (-2.853, 0.5825, -4.799), (-2.853, 3.255, -4.799)], [], [(0, 28, 27, 3), (0, 42, 51, 28), (1, 43, 44, 2), (2, 44, 50, 26), (4, 42, 45, 7), (5, 25, 20, 10), (6, 5, 10, 9), (7, 23, 18, 8), (4, 7, 8, 11), (11, 8, 18, 21), (17, 38, 39, 16), (15, 37, 38, 17), (14, 35, 36, 16), (15, 33, 55, 46), (14, 32, 54, 47), (12, 30, 31, 13), (29, 1, 2, 26), (25, 5, 43, 48), (23, 7, 45, 49), (24, 4, 11, 21), (22, 6, 9, 19), (19, 9, 10, 20), (18, 40, 36, 21), (23, 33, 40, 18), (25, 32, 39, 20), (22, 37, 53, 50), (24, 35, 52, 51), (28, 41, 34, 27), (41, 12, 13, 34), (35, 14, 47, 52), (37, 15, 46, 53), (32, 14, 16, 39), (33, 15, 17, 40), (40, 17, 16, 36), (30, 29, 26, 31), (32, 25, 48, 54), (33, 23, 49, 55), (35, 24, 21, 36), (37, 22, 19, 38), (38, 19, 20, 39), (48, 29, 30, 54), (46, 13, 31, 53), (47, 12, 41, 52), (52, 41, 28, 51), (45, 3, 27, 49), (43, 1, 29, 48), (54, 30, 12, 47), (55, 34, 13, 46), (42, 0, 3, 45), (44, 6, 22, 50), (43, 5, 6, 44), (42, 4, 24, 51), (50, 53, 57, 56), (26, 50, 56, 58), (53, 31, 59, 57), (55, 49, 61, 60), (34, 55, 60, 62), (49, 27, 63, 61), (31, 26, 58, 59), (27, 34, 62, 63)])
me_cube_002.materials.append(mat_firestationwall_002)
me_cube_002.materials.append(mat_firestationwall_002)
me_cube_002.use_remesh_preserve_volume = False
me_cube_002.use_remesh_preserve_attributes = False
me_cube_002.use_mirror_vertex_groups = False
me_cube_002.update()
me_cube = bpy.data.meshes.new('Cube')
me_cube.from_pydata([(8.405, 12.51, -4.346), (8.405, 1.202, -4.346), (-0.2857, 1.202, -4.346), (-0.2857, 12.51, -4.346), (8.405, 12.51, 2.486), (8.405, 1.202, 2.486), (-0.2857, 1.202, 2.486), (-0.2857, 12.51, 2.486), (0.8412, 12.51, 1.5), (7.279, 12.51, 1.5), (0.8412, 12.51, -4.287), (7.279, 12.51, -4.287), (7.279, 14.07, -4.287), (0.8412, 14.07, -4.287), (7.279, 14.07, 1.5), (0.8412, 14.07, 1.5), (3.91, 12.51, 3.495), (3.91, 1.202, 3.495), (4.21, 1.202, 3.495), (4.21, 12.51, 3.495), (3.917, 14.07, 2.153), (4.203, 14.07, 2.153), (4.203, 12.51, 2.153), (3.917, 12.51, 2.153)], [], [(0, 1, 2, 3), (0, 4, 5, 1), (1, 5, 6, 2), (2, 6, 7, 3), (3, 7, 8, 10), (4, 0, 11, 9), (7, 4, 9, 8), (0, 3, 10, 11), (11, 10, 13, 12), (9, 11, 12, 14), (10, 8, 15, 13), (14, 12, 13, 15), (5, 4, 19, 18), (6, 5, 18, 17), (7, 6, 17, 16), (4, 7, 16, 19), (19, 16, 17, 18), (15, 8, 23, 20), (14, 15, 20, 21), (9, 14, 21, 22), (8, 9, 22, 23), (23, 22, 21, 20)])
me_cube.materials.append(mat_firestationwall_002)
me_cube.use_remesh_preserve_volume = False
me_cube.use_remesh_preserve_attributes = False
me_cube.use_mirror_vertex_groups = False
me_cube.update()
me_plane = bpy.data.meshes.new('Plane')
me_plane.from_pydata([(10.0, 10.0, 0.0), (10.0, -10.0, 0.0), (-10.0, -10.0, 0.0), (-10.0, 10.0, 0.0)], [], [(0, 3, 2, 1)])
me_plane.materials.append(mat_ground)
me_plane.use_remesh_preserve_volume = False
me_plane.use_remesh_preserve_attributes = False
me_plane.use_mirror_vertex_groups = False
me_plane.update()
me_plane_008 = bpy.data.meshes.new('Plane.008')
me_plane_008.from_pydata([(-0.1594, 0.03111, 0.06014), (-0.1594, 0.03111, 0.003189), (-0.2276, 0.03111, 0.003189), (-0.2276, 0.03111, 0.06014), (-0.2059, 0.03111, -0.009899), (-0.1811, 0.03111, -0.0099), (-0.1811, 0.03111, -0.02005), (-0.2059, 0.03111, -0.02005), (-0.2564, 0.03111, -0.02717), (-0.1305, 0.03111, -0.02717), (-0.1396, 0.03111, -0.1605), (-0.2474, 0.03111, -0.1605), (-0.2474, 0.03111, -0.1811), (-0.1396, 0.03111, -0.1811), (-0.2435, 0.03111, -0.07564), (-0.1434, 0.03111, -0.07564), (-0.1935, 0.03111, -0.232), (-0.1778, 0.03111, -0.3201), (-0.1362, 0.03111, -0.3202), (-0.2091, 0.03111, -0.3201), (-0.2508, 0.03111, -0.3202), (-0.2508, 0.03111, -0.4236), (-0.2091, 0.03111, -0.4236), (-0.1362, 0.03111, -0.4236), (-0.1778, 0.03111, -0.4236), (-0.1068, 0.03111, -0.05217), (-0.07738, 0.03111, -0.07982), (-0.2802, 0.03111, -0.05217), (-0.2939, 0.03111, -0.1417), (-0.2939, 0.03111, -0.2063), (-0.2569, 0.03111, -0.2063), (-0.03702, 0.03111, -0.049), (-0.01771, 0.03111, -0.08048), (-0.2577, 0.03111, -0.1442), (-0.07834, 0.03111, -0.1261), (-0.02917, 0.03111, -0.05009), (-0.01509, 0.03111, -0.07306), (-0.2888, 0.03111, -0.2124), (-0.2619, 0.03111, -0.2124), (-0.2619, 0.03111, -0.243), (-0.2888, 0.03111, -0.243), (0.01099, 0.03111, -0.05708), (-0.003099, 0.03111, -0.0341), (-0.1778, 0.03111, -0.4497), (-0.1362, 0.03111, -0.4497), (-0.2091, 0.03111, -0.4497), (-0.2508, 0.03111, -0.4497), (-0.2797, 0.03111, -0.4497), (-0.1072, 0.03111, -0.4497), (-0.1072, 0.03111, -0.4342), (-0.2797, 0.03111, -0.4342), (-0.2104, 0.03111, 0.07584), (-0.1765, 0.03111, 0.07584), (0.1716, 0.03111, 0.4313), (0.1716, 0.03111, 0.3485), (0.07781, 0.03111, 0.3485), (0.07781, 0.03111, 0.4313), (0.1038, 0.03111, 0.3292), (0.1456, 0.03111, 0.3292), (0.1456, 0.03111, 0.3112), (0.1038, 0.03111, 0.3112), (0.01861, 0.03111, 0.2985), (0.2308, 0.03111, 0.2985), (0.2155, 0.03111, 0.061), (0.03384, 0.03111, 0.061), (0.03384, 0.03111, 0.02422), (0.2155, 0.03111, 0.02422), (0.04034, 0.03111, 0.2121), (0.209, 0.03111, 0.2121), (0.1247, 0.03111, -0.06635), (0.1511, 0.03111, -0.2234), (0.2212, 0.03111, -0.2234), (0.09827, 0.03111, -0.2234), (0.02814, 0.03111, -0.2234), (0.02814, 0.03111, -0.4077), (0.09827, 0.03111, -0.4076), (0.2212, 0.03111, -0.4077), (0.1511, 0.03111, -0.4076), (0.2708, 0.03111, 0.2539), (0.2939, 0.03111, 0.09444), (-0.02145, 0.03111, 0.2539), (-0.04449, 0.03111, 0.09444), (-0.04449, 0.03111, -0.02062), (0.01775, 0.03111, -0.02062), (0.2939, 0.03111, -0.02062), (0.2316, 0.03111, -0.02062), (0.01641, 0.03111, 0.09008), (0.233, 0.03111, 0.09008), (0.2854, 0.03111, -0.03152), (0.24, 0.03111, -0.03152), (-0.03601, 0.03111, -0.03152), (0.009403, 0.03111, -0.03152), (0.009403, 0.03111, -0.08599), (-0.03601, 0.03111, -0.08599), (0.24, 0.03111, -0.08599), (0.2854, 0.03111, -0.08599), (0.1511, 0.03111, -0.4541), (0.2212, 0.03111, -0.4541), (0.09827, 0.03111, -0.4541), (0.02814, 0.03111, -0.4541), (-0.02061, 0.03111, -0.4541), (0.27, 0.03111, -0.4541), (0.27, 0.03111, -0.4266), (-0.02061, 0.03111, -0.4266), (0.1014, 0.03111, 0.4541), (0.148, 0.03111, 0.4541), (0.148, -0.03111, 0.4541), (0.1014, -0.03111, 0.4541), (-0.02061, -0.03111, -0.4266), (0.27, -0.03111, -0.4266), (0.27, -0.03111, -0.4541), (-0.02061, -0.03111, -0.4541), (0.02814, -0.03111, -0.4541), (0.09827, -0.03111, -0.4541), (0.2212, -0.03111, -0.4541), (0.1511, -0.03111, -0.4541), (0.2854, -0.03111, -0.08599), (0.24, -0.03111, -0.08599), (-0.03601, -0.03111, -0.08599), (0.009403, -0.03111, -0.08599), (0.009403, -0.03111, -0.03152), (-0.03601, -0.03111, -0.03152), (0.24, -0.03111, -0.03152), (0.2854, -0.03111, -0.03152), (0.233, -0.03111, 0.09008), (0.01641, -0.03111, 0.09008), (0.2316, -0.03111, -0.02062), (0.2939, -0.03111, -0.02062), (0.01775, -0.03111, -0.02062), (-0.04449, -0.03111, -0.02062), (-0.04449, -0.03111, 0.09444), (-0.02145, -0.03111, 0.2539), (0.2939, -0.03111, 0.09444), (0.2708, -0.03111, 0.2539), (0.1511, -0.03111, -0.4076), (0.2212, -0.03111, -0.4077), (0.09827, -0.03111, -0.4076), (0.02814, -0.03111, -0.4077), (0.02814, -0.03111, -0.2234), (0.09827, -0.03111, -0.2234), (0.2212, -0.03111, -0.2234), (0.1511, -0.03111, -0.2234), (0.1247, -0.03111, -0.06635), (0.209, -0.03111, 0.2121), (0.04034, -0.03111, 0.2121), (0.2155, -0.03111, 0.02422), (0.03384, -0.03111, 0.02422), (0.03384, -0.03111, 0.061), (0.2155, -0.03111, 0.061), (0.2308, -0.03111, 0.2985), (0.01861, -0.03111, 0.2985), (0.1038, -0.03111, 0.3112), (0.1456, -0.03111, 0.3112), (0.1456, -0.03111, 0.3292), (0.1038, -0.03111, 0.3292), (0.07781, -0.03111, 0.4313), (0.07781, -0.03111, 0.3485), (0.1716, -0.03111, 0.3485), (0.1716, -0.03111, 0.4313), (-0.1765, -0.03111, 0.07584), (-0.2104, -0.03111, 0.07584), (-0.2797, -0.03111, -0.4342), (-0.1072, -0.03111, -0.4342), (-0.1072, -0.03111, -0.4497), (-0.2797, -0.03111, -0.4497), (-0.2508, -0.03111, -0.4497), (-0.2091, -0.03111, -0.4497), (-0.1362, -0.03111, -0.4497), (-0.1778, -0.03111, -0.4497), (-0.003099, -0.03111, -0.0341), (0.01099, -0.03111, -0.05708), (-0.2888, -0.03111, -0.243), (-0.2619, -0.03111, -0.243), (-0.2619, -0.03111, -0.2124), (-0.2888, -0.03111, -0.2124), (-0.01509, -0.03111, -0.07306), (-0.02917, -0.03111, -0.05009), (-0.07834, -0.03111, -0.1261), (-0.2577, -0.03111, -0.1442), (-0.01771, -0.03111, -0.08048), (-0.03702, -0.03111, -0.049), (-0.2569, -0.03111, -0.2063), (-0.2939, -0.03111, -0.2063), (-0.2939, -0.03111, -0.1417), (-0.2802, -0.03111, -0.05217), (-0.07738, -0.03111, -0.07982), (-0.1068, -0.03111, -0.05217), (-0.1778, -0.03111, -0.4236), (-0.1362, -0.03111, -0.4236), (-0.2091, -0.03111, -0.4236), (-0.2508, -0.03111, -0.4236), (-0.2508, -0.03111, -0.3202), (-0.2091, -0.03111, -0.3201), (-0.1362, -0.03111, -0.3202), (-0.1778, -0.03111, -0.3201), (-0.1935, -0.03111, -0.232), (-0.1434, -0.03111, -0.07564), (-0.2435, -0.03111, -0.07564), (-0.1396, -0.03111, -0.1811), (-0.2474, -0.03111, -0.1811), (-0.2474, -0.03111, -0.1605), (-0.1396, -0.03111, -0.1605), (-0.1305, -0.03111, -0.02717), (-0.2564, -0.03111, -0.02717), (-0.2059, -0.03111, -0.02005), (-0.1811, -0.03111, -0.02005), (-0.1811, -0.03111, -0.0099), (-0.2059, -0.03111, -0.009899), (-0.2276, -0.03111, 0.06014), (-0.2276, -0.03111, 0.003189), (-0.1594, -0.03111, 0.003189), (-0.1594, -0.03111, 0.06014)], [], [(0, 3, 2, 1), (1, 2, 4, 5), (5, 4, 7, 6), (6, 7, 8, 9), (9, 8, 14, 15), (10, 11, 12, 13), (14, 11, 10, 15), (19, 20, 21, 22), (18, 17, 24, 23), (30, 33, 28, 29), (32, 31, 26, 34), (31, 32, 36, 35), (30, 29, 37, 38), (38, 37, 40, 39), (35, 36, 41, 42), (23, 24, 43, 44), (22, 21, 46, 45), (46, 21, 50, 47), (23, 44, 48, 49), (12, 16, 13), (16, 12, 20, 19), (13, 16, 17, 18), (14, 8, 27), (15, 25, 9), (34, 26, 25, 15), (33, 14, 27, 28), (3, 0, 52, 51), (53, 56, 55, 54), (54, 55, 57, 58), (58, 57, 60, 59), (59, 60, 61, 62), (62, 61, 67, 68), (63, 64, 65, 66), (67, 64, 63, 68), (72, 73, 74, 75), (71, 70, 77, 76), (83, 86, 81, 82), (85, 84, 79, 87), (84, 85, 89, 88), (83, 82, 90, 91), (91, 90, 93, 92), (88, 89, 94, 95), (76, 77, 96, 97), (75, 74, 99, 98), (99, 74, 103, 100), (76, 97, 101, 102), (65, 69, 66), (69, 65, 73, 72), (66, 69, 70, 71), (67, 61, 80), (68, 78, 62), (87, 79, 78, 68), (86, 67, 80, 81), (56, 53, 105, 104), (56, 104, 107, 155), (104, 105, 106, 107), (105, 53, 158, 106), (81, 80, 131, 130), (67, 86, 125, 144), (87, 68, 143, 124), (78, 79, 132, 133), (62, 78, 133, 149), (80, 61, 150, 131), (66, 71, 140, 145), (70, 69, 142, 141), (69, 72, 139, 142), (73, 65, 146, 138), (76, 102, 109, 135), (102, 101, 110, 109), (101, 97, 114, 110), (99, 100, 111, 112), (100, 103, 108, 111), (103, 74, 137, 108), (75, 98, 113, 136), (98, 99, 112, 113), (97, 96, 115, 114), (96, 77, 134, 115), (88, 95, 116, 123), (95, 94, 117, 116), (94, 89, 122, 117), (91, 92, 119, 120), (92, 93, 118, 119), (93, 90, 121, 118), (83, 91, 120, 128), (90, 82, 129, 121), (84, 88, 123, 127), (89, 85, 126, 122), (85, 87, 124, 126), (79, 84, 127, 132), (82, 81, 130, 129), (86, 83, 128, 125), (71, 76, 135, 140), (77, 70, 141, 134), (72, 75, 136, 139), (74, 73, 138, 137), (68, 63, 148, 143), (64, 67, 144, 147), (63, 66, 145, 148), (65, 64, 147, 146), (59, 62, 149, 152), (61, 60, 151, 150), (58, 59, 152, 153), (60, 57, 154, 151), (54, 58, 153, 157), (57, 55, 156, 154), (53, 54, 157, 158), (55, 56, 155, 156), (3, 51, 160, 208), (51, 52, 159, 160), (52, 0, 211, 159), (28, 27, 184, 183), (14, 33, 178, 197), (34, 15, 196, 177), (25, 26, 185, 186), (9, 25, 186, 202), (27, 8, 203, 184), (13, 18, 193, 198), (17, 16, 195, 194), (16, 19, 192, 195), (20, 12, 199, 191), (23, 49, 162, 188), (49, 48, 163, 162), (48, 44, 167, 163), (46, 47, 164, 165), (47, 50, 161, 164), (50, 21, 190, 161), (22, 45, 166, 189), (45, 46, 165, 166), (44, 43, 168, 167), (43, 24, 187, 168), (35, 42, 169, 176), (42, 41, 170, 169), (41, 36, 175, 170), (38, 39, 172, 173), (39, 40, 171, 172), (40, 37, 174, 171), (30, 38, 173, 181), (37, 29, 182, 174), (31, 35, 176, 180), (36, 32, 179, 175), (32, 34, 177, 179), (26, 31, 180, 185), (29, 28, 183, 182), (33, 30, 181, 178), (18, 23, 188, 193), (24, 17, 194, 187), (19, 22, 189, 192), (21, 20, 191, 190), (15, 10, 201, 196), (11, 14, 197, 200), (10, 13, 198, 201), (12, 11, 200, 199), (6, 9, 202, 205), (8, 7, 204, 203), (5, 6, 205, 206), (7, 4, 207, 204), (1, 5, 206, 210), (4, 2, 209, 207), (0, 1, 210, 211), (2, 3, 208, 209), (211, 208, 209, 210), (210, 209, 207, 206), (206, 207, 204, 205), (205, 204, 203, 202), (202, 203, 197, 196), (201, 200, 199, 198), (197, 200, 201, 196), (192, 191, 190, 189), (193, 194, 187, 188), (181, 178, 183, 182), (179, 180, 185, 177), (180, 179, 175, 176), (181, 182, 174, 173), (173, 174, 171, 172), (176, 175, 170, 169), (188, 187, 168, 167), (189, 190, 165, 166), (165, 190, 161, 164), (188, 167, 163, 162), (199, 195, 198), (195, 199, 191, 192), (198, 195, 194, 193), (197, 203, 184), (196, 186, 202), (177, 185, 186, 196), (178, 197, 184, 183), (208, 211, 159, 160), (158, 155, 156, 157), (157, 156, 154, 153), (153, 154, 151, 152), (152, 151, 150, 149), (149, 150, 144, 143), (148, 147, 146, 145), (144, 147, 148, 143), (139, 138, 137, 136), (140, 141, 134, 135), (128, 125, 130, 129), (126, 127, 132, 124), (127, 126, 122, 123), (128, 129, 121, 120), (120, 121, 118, 119), (123, 122, 117, 116), (135, 134, 115, 114), (136, 137, 112, 113), (112, 137, 108, 111), (135, 114, 110, 109), (146, 142, 145), (142, 146, 138, 139), (145, 142, 141, 140), (144, 150, 131), (143, 133, 149), (124, 132, 133, 143), (125, 144, 131, 130), (155, 158, 106, 107)])
me_plane_008.use_remesh_preserve_volume = False
me_plane_008.use_remesh_preserve_attributes = False
me_plane_008.use_mirror_vertex_groups = False
me_plane_008.update()

# ---- objects
ob_cube_020 = bpy.data.objects.new('Cube.020', me_cube_018)
ob_cube_014 = bpy.data.objects.new('Cube.014', me_cube_011)
ob_cube_019 = bpy.data.objects.new('Cube.019', me_cube_018)
ob_cube_018 = bpy.data.objects.new('Cube.018', me_cube_017)
ob_cube_017 = bpy.data.objects.new('Cube.017', me_cube_016)
ob_cube_016 = bpy.data.objects.new('Cube.016', me_cube_015)
ob_cube_015 = bpy.data.objects.new('Cube.015', me_cube_014)
ob_plane_014 = bpy.data.objects.new('Plane.014', me_plane_001)
ob_plane_013 = bpy.data.objects.new('Plane.013', me_plane_001)
ob_plane_012 = bpy.data.objects.new('Plane.012', me_plane_001)
ob_plane_011 = bpy.data.objects.new('Plane.011', me_plane_001)
ob_plane_010 = bpy.data.objects.new('Plane.010', me_plane_001)
ob_plane_009 = bpy.data.objects.new('Plane.009', me_plane_001)
ob_plane_008 = bpy.data.objects.new('Plane.008', me_plane_001)
ob_plane_007 = bpy.data.objects.new('Plane.007', me_plane_001)
ob_plane_006 = bpy.data.objects.new('Plane.006', me_plane_001)
ob_plane_005 = bpy.data.objects.new('Plane.005', me_plane_001)
ob_plane_002 = bpy.data.objects.new('Plane.002', me_plane_001)
ob_plane_004 = bpy.data.objects.new('Plane.004', me_plane_001)
ob_plane_003 = bpy.data.objects.new('Plane.003', me_plane_001)
ob_plane_001 = bpy.data.objects.new('Plane.001', me_plane_001)
ob_cube_013 = bpy.data.objects.new('Cube.013', me_cube_011)
ob_cylinder_001 = bpy.data.objects.new('Cylinder.001', me_cylinder_002)
ob_cylinder = bpy.data.objects.new('Cylinder', me_cylinder_002)
ob_cube_012 = bpy.data.objects.new('Cube.012', me_cube_012)
ob_cube_011 = bpy.data.objects.new('Cube.011', me_cube_010)
ob_cube_010 = bpy.data.objects.new('Cube.010', me_cube_008)
ob_cube_009 = bpy.data.objects.new('Cube.009', me_cube_003)
ob_cube_008 = bpy.data.objects.new('Cube.008', me_cube_009)
ob_cube_007 = bpy.data.objects.new('Cube.007', me_cube_007)
ob_cube_003 = bpy.data.objects.new('Cube.003', me_cube_001)
ob_cube_006 = bpy.data.objects.new('Cube.006', me_cube_006)
ob_cube_005 = bpy.data.objects.new('Cube.005', me_cube_005)
ob_lamp_001 = bpy.data.objects.new('Lamp.001', light_lamp_001)
ob_lamp = bpy.data.objects.new('Lamp', light_lamp)
ob_cube_004 = bpy.data.objects.new('Cube.004', me_cube_004)
ob_cylinder_002 = bpy.data.objects.new('Cylinder.002', me_cylinder_002)
ob_cube_002 = bpy.data.objects.new('Cube.002', me_cube_002)
ob_cube_001 = bpy.data.objects.new('Cube.001', me_cube_001)
ob_cube = bpy.data.objects.new('Cube', me_cube)
ob_plane = bpy.data.objects.new('Plane', me_plane)
ob_camera = bpy.data.objects.new('Camera', cam_camera)
ob_jeff = bpy.data.objects.new('Jeff', me_plane_008)

# ---- transforms, parenting, visibility, modifiers, constraints
ob_cube_020.location = (5.334, -9.711, 1.401)
ob_cube_020.scale = (0.4504, 1.0, 1.0)
ob_cube_020.lock_rotations_4d = False
ob_cube_020.empty_display_type = 'ARROWS'
ob_cube_020.color = (0.0, 0.0, 0.0, 1.0)
ob_cube_020.show_texture_space = True
ob_cube_020.lineart.crease_threshold = 0.0
ob_cube_014.location = (-3.902, -0.4308, 3.357)
ob_cube_014.scale = (0.2493, 0.9296, 1.0)
ob_cube_014.lock_rotations_4d = False
ob_cube_014.empty_display_type = 'ARROWS'
ob_cube_014.color = (0.0, 0.0, 0.0, 1.0)
ob_cube_014.show_texture_space = True
ob_cube_014.lineart.crease_threshold = 0.0
ob_cube_019.location = (0.8307, -9.711, 1.401)
ob_cube_019.scale = (0.4504, 1.0, 1.0)
ob_cube_019.lock_rotations_4d = False
ob_cube_019.empty_display_type = 'ARROWS'
ob_cube_019.color = (0.0, 0.0, 0.0, 1.0)
ob_cube_019.show_texture_space = True
ob_cube_019.lineart.crease_threshold = 0.0
ob_cube_018.location = (-0.5452, 6.412, 4.655)
ob_cube_018.rotation_euler = (1.571, -0.0, -0.0)
ob_cube_018.scale = (0.5169, 0.3637, 0.5169)
ob_cube_018.lock_rotations_4d = False
ob_cube_018.empty_display_type = 'ARROWS'
ob_cube_018.color = (0.0, 0.0, 0.0, 1.0)
ob_cube_018.lineart.crease_threshold = 0.0
ob_cube_017.location = (-4.588, 6.412, 2.018)
ob_cube_017.rotation_euler = (1.571, -0.0, -0.0)
ob_cube_017.scale = (0.6308, 0.6876, 0.6308)
ob_cube_017.lock_rotations_4d = False
ob_cube_017.empty_display_type = 'ARROWS'
ob_cube_017.color = (0.0, 0.0, 0.0, 1.0)
ob_cube_017.lineart.crease_threshold = 0.0
ob_cube_016.location = (2.829, -6.984, -1.306e-08)
ob_cube_016.lock_rotations_4d = False
ob_cube_016.empty_display_type = 'ARROWS'
ob_cube_016.color = (0.0, 0.0, 0.0, 1.0)
ob_cube_016.lineart.crease_threshold = 0.0
ob_cube_015.location = (-4.392, 1.87, 4.202)
ob_cube_015.lock_rotations_4d = False
ob_cube_015.empty_display_type = 'ARROWS'
ob_cube_015.color = (0.0, 0.0, 0.0, 1.0)
ob_cube_015.lineart.crease_threshold = 0.0
ob_plane_014.location = (-4.327, -7.18, 0.7748)
ob_plane_014.rotation_euler = (1.571, -0.0, 1.571)
ob_plane_014.scale = (0.3762, 0.3762, 0.3762)
ob_plane_014.lock_rotations_4d = False
ob_plane_014.empty_display_type = 'ARROWS'
ob_plane_014.color = (0.0, 0.0, 0.0, 1.0)
ob_plane_014.lineart.crease_threshold = 0.0
ob_plane_013.location = (-4.327, -7.18, 3.248)
ob_plane_013.rotation_euler = (1.571, -0.0, 1.571)
ob_plane_013.scale = (0.3762, 0.3762, 0.3762)
ob_plane_013.lock_rotations_4d = False
ob_plane_013.empty_display_type = 'ARROWS'
ob_plane_013.color = (0.0, 0.0, 0.0, 1.0)
ob_plane_013.lineart.crease_threshold = 0.0
ob_plane_012.location = (-4.327, -7.18, 2.006)
ob_plane_012.rotation_euler = (1.571, -0.0, 1.571)
ob_plane_012.scale = (0.3762, 0.3762, 0.3762)
ob_plane_012.lock_rotations_4d = False
ob_plane_012.empty_display_type = 'ARROWS'
ob_plane_012.color = (0.0, 0.0, 0.0, 1.0)
ob_plane_012.lineart.crease_threshold = 0.0
ob_plane_011.location = (-4.327, -7.18, 4.648)
ob_plane_011.rotation_euler = (1.571, -0.0, 1.571)
ob_plane_011.scale = (0.3762, 0.3762, 0.3762)
ob_plane_011.lock_rotations_4d = False
ob_plane_011.empty_display_type = 'ARROWS'
ob_plane_011.color = (0.0, 0.0, 0.0, 1.0)
ob_plane_011.lineart.crease_threshold = 0.0
ob_plane_010.location = (-4.327, -7.18, 8.596)
ob_plane_010.rotation_euler = (1.571, -0.0, 1.571)
ob_plane_010.scale = (0.3762, 0.3762, 0.3762)
ob_plane_010.lock_rotations_4d = False
ob_plane_010.empty_display_type = 'ARROWS'
ob_plane_010.color = (0.0, 0.0, 0.0, 1.0)
ob_plane_010.lineart.crease_threshold = 0.0
ob_plane_009.location = (-4.327, -7.18, 5.954)
ob_plane_009.rotation_euler = (1.571, -0.0, 1.571)
ob_plane_009.scale = (0.3762, 0.3762, 0.3762)
ob_plane_009.lock_rotations_4d = False
ob_plane_009.empty_display_type = 'ARROWS'
ob_plane_009.color = (0.0, 0.0, 0.0, 1.0)
ob_plane_009.lineart.crease_threshold = 0.0
ob_plane_008.location = (-4.327, -7.18, 7.196)
ob_plane_008.rotation_euler = (1.571, -0.0, 1.571)
ob_plane_008.scale = (0.3762, 0.3762, 0.3762)
ob_plane_008.lock_rotations_4d = False
ob_plane_008.empty_display_type = 'ARROWS'
ob_plane_008.color = (0.0, 0.0, 0.0, 1.0)
ob_plane_008.lineart.crease_threshold = 0.0
ob_plane_007.location = (-4.327, 2.558, 7.196)
ob_plane_007.rotation_euler = (1.571, -0.0, 1.571)
ob_plane_007.scale = (0.3762, 0.3762, 0.3762)
ob_plane_007.lock_rotations_4d = False
ob_plane_007.empty_display_type = 'ARROWS'
ob_plane_007.color = (0.0, 0.0, 0.0, 1.0)
ob_plane_007.lineart.crease_threshold = 0.0
ob_plane_006.location = (-4.327, 2.558, 5.954)
ob_plane_006.rotation_euler = (1.571, -0.0, 1.571)
ob_plane_006.scale = (0.3762, 0.3762, 0.3762)
ob_plane_006.lock_rotations_4d = False
ob_plane_006.empty_display_type = 'ARROWS'
ob_plane_006.color = (0.0, 0.0, 0.0, 1.0)
ob_plane_006.lineart.crease_threshold = 0.0
ob_plane_005.location = (-4.327, 2.558, 8.596)
ob_plane_005.rotation_euler = (1.571, -0.0, 1.571)
ob_plane_005.scale = (0.3762, 0.3762, 0.3762)
ob_plane_005.lock_rotations_4d = False
ob_plane_005.empty_display_type = 'ARROWS'
ob_plane_005.color = (0.0, 0.0, 0.0, 1.0)
ob_plane_005.lineart.crease_threshold = 0.0
ob_plane_002.location = (-4.327, 2.558, 4.648)
ob_plane_002.rotation_euler = (1.571, -0.0, 1.571)
ob_plane_002.scale = (0.3762, 0.3762, 0.3762)
ob_plane_002.lock_rotations_4d = False
ob_plane_002.empty_display_type = 'ARROWS'
ob_plane_002.color = (0.0, 0.0, 0.0, 1.0)
ob_plane_002.lineart.crease_threshold = 0.0
ob_plane_004.location = (-4.327, 2.558, 2.006)
ob_plane_004.rotation_euler = (1.571, -0.0, 1.571)
ob_plane_004.scale = (0.3762, 0.3762, 0.3762)
ob_plane_004.lock_rotations_4d = False
ob_plane_004.empty_display_type = 'ARROWS'
ob_plane_004.color = (0.0, 0.0, 0.0, 1.0)
ob_plane_004.lineart.crease_threshold = 0.0
ob_plane_003.location = (-4.327, 2.558, 3.248)
ob_plane_003.rotation_euler = (1.571, -0.0, 1.571)
ob_plane_003.scale = (0.3762, 0.3762, 0.3762)
ob_plane_003.lock_rotations_4d = False
ob_plane_003.empty_display_type = 'ARROWS'
ob_plane_003.color = (0.0, 0.0, 0.0, 1.0)
ob_plane_003.lineart.crease_threshold = 0.0
ob_plane_001.location = (-4.327, 2.558, 0.7748)
ob_plane_001.rotation_euler = (1.571, -0.0, 1.571)
ob_plane_001.scale = (0.3762, 0.3762, 0.3762)
ob_plane_001.lock_rotations_4d = False
ob_plane_001.empty_display_type = 'ARROWS'
ob_plane_001.color = (0.0, 0.0, 0.0, 1.0)
ob_plane_001.lineart.crease_threshold = 0.0
ob_cube_013.location = (-3.902, -3.998, 3.357)
ob_cube_013.scale = (0.2493, 0.9296, 1.0)
ob_cube_013.lock_rotations_4d = False
ob_cube_013.empty_display_type = 'ARROWS'
ob_cube_013.color = (0.0, 0.0, 0.0, 1.0)
ob_cube_013.show_texture_space = True
ob_cube_013.lineart.crease_threshold = 0.0
ob_cylinder_001.location = (3.16, -8.368, 0.7419)
ob_cylinder_001.rotation_euler = (0.0, -0.0, -1.571)
ob_cylinder_001.scale = (0.7254, 0.7254, 0.7254)
ob_cylinder_001.lock_rotations_4d = False
ob_cylinder_001.empty_display_type = 'ARROWS'
ob_cylinder_001.color = (0.0, 0.0, 0.0, 1.0)
ob_cylinder_001.lineart.crease_threshold = 0.0
_m = ob_cylinder_001.modifiers.new('Subdivision', 'SUBSURF')
_m.uv_smooth = 'NONE'
_m.quality = 2
_m.subdivision_type = 'SIMPLE'
ob_cylinder.location = (6.114, -8.368, 0.7419)
ob_cylinder.rotation_euler = (0.0, -0.0, -1.571)
ob_cylinder.scale = (0.7254, 0.7254, 0.7254)
ob_cylinder.lock_rotations_4d = False
ob_cylinder.empty_display_type = 'ARROWS'
ob_cylinder.color = (0.0, 0.0, 0.0, 1.0)
ob_cylinder.lineart.crease_threshold = 0.0
_m = ob_cylinder.modifiers.new('Subdivision', 'SUBSURF')
_m.uv_smooth = 'NONE'
_m.quality = 2
_m.subdivision_type = 'SIMPLE'
ob_cube_012.location = (-5.069, 5.825, 0.6725)
ob_cube_012.scale = (1.0, 1.0, 8.672)
ob_cube_012.lock_rotations_4d = False
ob_cube_012.empty_display_type = 'ARROWS'
ob_cube_012.color = (0.0, 0.0, 0.0, 1.0)
ob_cube_012.lineart.crease_threshold = 0.0
ob_cube_011.location = (-5.069, 6.826, 0.6725)
ob_cube_011.scale = (1.0, 1.0, 8.672)
ob_cube_011.lock_rotations_4d = False
ob_cube_011.empty_display_type = 'ARROWS'
ob_cube_011.color = (0.0, 0.0, 0.0, 1.0)
ob_cube_011.lineart.crease_threshold = 0.0
ob_cube_010.location = (-4.588, 6.412, 2.018)
ob_cube_010.rotation_euler = (1.571, -0.0, -0.0)
ob_cube_010.scale = (0.6308, 0.6876, 0.6308)
ob_cube_010.lock_rotations_4d = False
ob_cube_010.empty_display_type = 'ARROWS'
ob_cube_010.color = (0.0, 0.0, 0.0, 1.0)
ob_cube_010.lineart.crease_threshold = 0.0
ob_cube_009.location = (-0.5452, 6.412, 4.655)
ob_cube_009.rotation_euler = (1.571, -0.0, -0.0)
ob_cube_009.scale = (0.5169, 0.3637, 0.5169)
ob_cube_009.lock_rotations_4d = False
ob_cube_009.empty_display_type = 'ARROWS'
ob_cube_009.color = (0.0, 0.0, 0.0, 1.0)
ob_cube_009.lineart.crease_threshold = 0.0
ob_cube_008.location = (3.426, 3.949, 1.823)
ob_cube_008.rotation_euler = (1.571, -0.0, 1.571)
ob_cube_008.scale = (0.6671, 1.0, 1.0)
ob_cube_008.lock_rotations_4d = False
ob_cube_008.empty_display_type = 'ARROWS'
ob_cube_008.color = (0.0, 0.0, 0.0, 1.0)
ob_cube_008.lineart.crease_threshold = 0.0
ob_cube_007.location = (-2.983, -2.214, 4.656)
ob_cube_007.scale = (0.2493, 1.104, 1.0)
ob_cube_007.lock_rotations_4d = False
ob_cube_007.empty_display_type = 'ARROWS'
ob_cube_007.color = (0.0, 0.0, 0.0, 1.0)
ob_cube_007.show_texture_space = True
ob_cube_007.lineart.crease_threshold = 0.0
ob_cube_003.location = (-2.991, -7.066, 4.345)
ob_cube_003.rotation_euler = (0.0, -0.0, -1.571)
ob_cube_003.scale = (0.8474, 1.315, 0.8474)
ob_cube_003.lock_rotations_4d = False
ob_cube_003.empty_display_type = 'ARROWS'
ob_cube_003.color = (0.0, 0.0, 0.0, 1.0)
ob_cube_003.lineart.crease_threshold = 0.0
ob_cube_006.location = (3.305, 6.442, 2.226)
ob_cube_006.lock_rotations_4d = False
ob_cube_006.empty_display_type = 'ARROWS'
ob_cube_006.color = (0.0, 0.0, 0.0, 1.0)
ob_cube_006.lineart.crease_threshold = 0.0
ob_cube_005.location = (3.305, 6.442, 2.226)
ob_cube_005.rotation_euler = (0.0, -0.0, -1.571)
ob_cube_005.scale = (1.428, 1.403, 1.0)
ob_cube_005.lock_rotations_4d = False
ob_cube_005.empty_display_type = 'ARROWS'
ob_cube_005.color = (0.0, 0.0, 0.0, 1.0)
ob_cube_005.lineart.crease_threshold = 0.0
ob_lamp_001.location = (-11.13, -1.677, 19.66)
ob_lamp_001.rotation_euler = (-0.1755, -0.2419, 0.3415)
ob_lamp_001.lock_rotations_4d = False
ob_lamp_001.empty_display_type = 'ARROWS'
ob_lamp_001.color = (0.0, 0.0, 0.0, 1.0)
ob_lamp_001.lineart.crease_threshold = 0.0
ob_lamp.location = (-0.04554, -0.0158, 22.51)
ob_lamp.lock_rotations_4d = False
ob_lamp.empty_display_type = 'ARROWS'
ob_lamp.color = (0.0, 0.0, 0.0, 1.0)
ob_lamp.lineart.crease_threshold = 0.0
ob_cube_004.location = (2.829, -6.984, -1.306e-08)
ob_cube_004.rotation_euler = (0.0, -0.0, -1.571)
ob_cube_004.scale = (0.9017, 0.6509, 0.8112)
ob_cube_004.lock_rotations_4d = False
ob_cube_004.empty_display_type = 'ARROWS'
ob_cube_004.color = (0.0, 0.0, 0.0, 1.0)
ob_cube_004.lineart.crease_threshold = 0.0
ob_cylinder_002.location = (0.2405, -8.368, 0.7419)
ob_cylinder_002.rotation_euler = (0.0, -0.0, -1.571)
ob_cylinder_002.scale = (0.7254, 0.7254, 0.7254)
ob_cylinder_002.lock_rotations_4d = False
ob_cylinder_002.empty_display_type = 'ARROWS'
ob_cylinder_002.color = (0.0, 0.0, 0.0, 1.0)
ob_cylinder_002.lineart.crease_threshold = 0.0
_m = ob_cylinder_002.modifiers.new('Subdivision', 'SUBSURF')
_m.uv_smooth = 'NONE'
_m.quality = 2
_m.subdivision_type = 'SIMPLE'
ob_cube_002.location = (-2.983, -2.214, 4.656)
ob_cube_002.scale = (0.2493, 0.9296, 1.0)
ob_cube_002.lock_rotations_4d = False
ob_cube_002.empty_display_type = 'ARROWS'
ob_cube_002.color = (0.0, 0.0, 0.0, 1.0)
ob_cube_002.lineart.crease_threshold = 0.0
ob_cube_001.location = (-2.991, 2.59, 4.345)
ob_cube_001.rotation_euler = (0.0, -0.0, -1.571)
ob_cube_001.scale = (0.8474, 1.315, 0.8474)
ob_cube_001.lock_rotations_4d = False
ob_cube_001.empty_display_type = 'ARROWS'
ob_cube_001.color = (0.0, 0.0, 0.0, 1.0)
ob_cube_001.lineart.crease_threshold = 0.0
ob_cube.location = (-4.392, 1.87, 4.202)
ob_cube.rotation_euler = (0.0, -0.0, -1.571)
ob_cube.lock_rotations_4d = False
ob_cube.empty_display_type = 'ARROWS'
ob_cube.color = (0.0, 0.0, 0.0, 1.0)
ob_cube.lineart.crease_threshold = 0.0
ob_plane.location = (0.0, 0.0, 0.0)
ob_plane.rotation_euler = (0.0, -0.0, -1.571)
ob_plane.lock_rotations_4d = False
ob_plane.empty_display_type = 'ARROWS'
ob_plane.color = (0.0, 0.0, 0.0, 1.0)
ob_plane.lineart.crease_threshold = 0.0
ob_camera.location = (-9.959, -9.99, 10.0)
ob_camera.rotation_euler = (1.047, -2.823e-09, -0.7854)
ob_camera.lock_rotations_4d = False
ob_camera.empty_display_type = 'ARROWS'
ob_camera.color = (0.0, 0.0, 0.0, 1.0)
ob_camera.lineart.crease_threshold = 0.0
ob_jeff.location = (-7.697, -0.7883, 0.4521)
ob_jeff.lock_rotations_4d = False
ob_jeff.empty_display_type = 'ARROWS'
ob_jeff.color = (0.0, 0.0, 0.0, 1.0)
ob_jeff.lineart.crease_threshold = 0.0

# ---- collection membership
col_collection_1.objects.link(ob_cube_020)
col_collection_1.objects.link(ob_cube_014)
col_collection_1.objects.link(ob_cube_019)
col_collection_1.objects.link(ob_cube_018)
col_collection_1.objects.link(ob_cube_017)
col_collection_1.objects.link(ob_cube_016)
col_collection_1.objects.link(ob_cube_015)
col_collection_1.objects.link(ob_plane_014)
col_collection_1.objects.link(ob_plane_013)
col_collection_1.objects.link(ob_plane_012)
col_collection_1.objects.link(ob_plane_011)
col_collection_1.objects.link(ob_plane_010)
col_collection_1.objects.link(ob_plane_009)
col_collection_1.objects.link(ob_plane_008)
col_collection_1.objects.link(ob_plane_007)
col_collection_1.objects.link(ob_plane_006)
col_collection_1.objects.link(ob_plane_005)
col_collection_1.objects.link(ob_plane_002)
col_collection_1.objects.link(ob_plane_004)
col_collection_1.objects.link(ob_plane_003)
col_collection_1.objects.link(ob_plane_001)
col_collection_1.objects.link(ob_cube_013)
col_collection_1.objects.link(ob_cylinder_001)
col_collection_1.objects.link(ob_cylinder)
col_collection_1.objects.link(ob_cube_012)
col_collection_1.objects.link(ob_cube_011)
col_collection_1.objects.link(ob_cube_010)
col_collection_1.objects.link(ob_cube_009)
col_collection_1.objects.link(ob_cube_008)
col_collection_1.objects.link(ob_cube_007)
col_collection_1.objects.link(ob_cube_003)
col_collection_1.objects.link(ob_cube_006)
col_collection_1.objects.link(ob_cube_005)
col_collection_1.objects.link(ob_lamp_001)
col_collection_1.objects.link(ob_lamp)
col_collection_1.objects.link(ob_cube_004)
col_collection_1.objects.link(ob_cylinder_002)
col_collection_1.objects.link(ob_cube_002)
col_collection_1.objects.link(ob_cube_001)
col_collection_1.objects.link(ob_cube)
col_collection_1.objects.link(ob_plane)
col_collection_1.objects.link(ob_camera)
col_collection_1.objects.link(ob_jeff)

# ---- scene / render settings (as saved in the file)
scene.camera = ob_camera
scene.frame_start = 1; scene.frame_end = 250; scene.frame_set(1)
scene.render.engine = 'BLENDER_EEVEE_NEXT'
scene.render.image_settings.compression = 90
scene.render.resolution_x = 1024
scene.render.resolution_y = 768
scene.render.fps = 25
scene.render.dither_intensity = 0.0
scene.render.use_compositing = False
scene.render.use_sequencer = False
scene.render.use_file_extension = False
scene.render.bake_bias = 0.0
scene.render.use_stamp_time = False
scene.render.use_stamp_date = False
scene.render.use_stamp_frame = False
scene.render.use_stamp_camera = False
scene.render.use_stamp_scene = False
scene.render.use_stamp_filename = False
scene.render.use_stamp_render_time = False
scene.render.stamp_font_size = 0
scene.cycles.use_denoising = False
scene.cycles.samples = 10
scene.cycles.sampling_pattern = 'TABULATED_SOBOL'
scene.cycles.light_sampling_threshold = 0.0
scene.cycles.use_adaptive_sampling = False
scene.cycles.use_light_tree = False
scene.cycles.blur_glossy = 0.0
scene.cycles.volume_bounces = 1
scene.cycles.pixel_filter_type = 'GAUSSIAN'
scene.cycles.sample_clamp_indirect = 0.0
scene.view_settings.view_transform = 'Raw'
bpy.context.view_layer.update()
